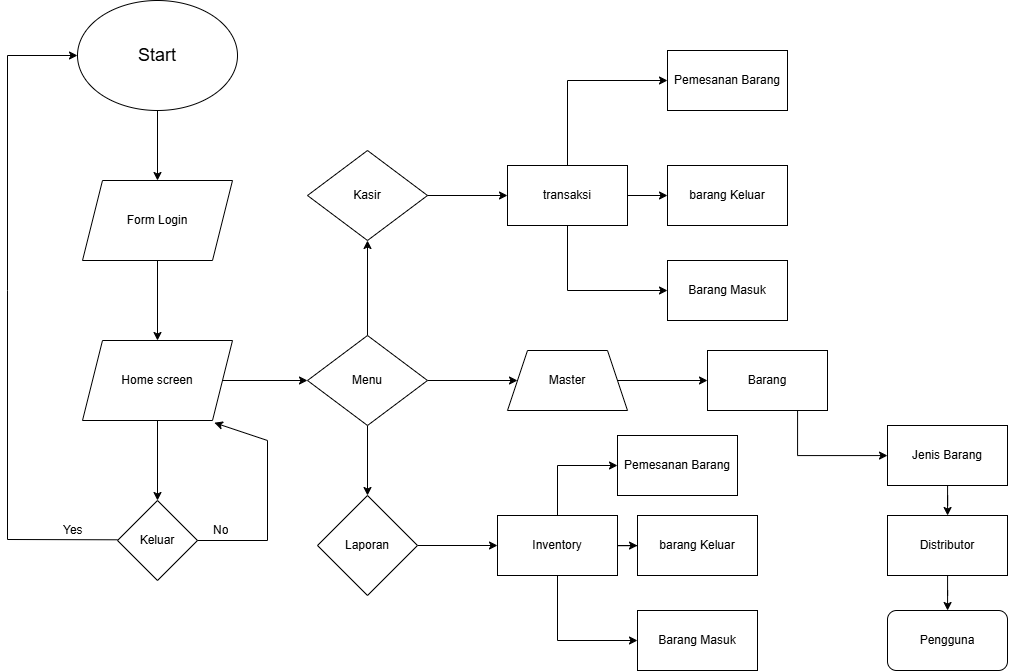

The diagram above was exported from draw.io. Its source (the exported page's mxGraphModel, read from the mxfile embedded in the PNG):
<mxGraphModel dx="2381" dy="694" grid="1" gridSize="10" guides="1" tooltips="1" connect="1" arrows="1" fold="1" page="1" pageScale="1" pageWidth="1169" pageHeight="827" math="0" shadow="0">
  <root>
    <mxCell id="0" />
    <mxCell id="1" parent="0" />
    <mxCell id="5J-9JrBHrSAT3XUSOAuV-3" value="" style="edgeStyle=orthogonalEdgeStyle;rounded=0;orthogonalLoop=1;jettySize=auto;html=1;" edge="1" parent="1" source="5J-9JrBHrSAT3XUSOAuV-1" target="5J-9JrBHrSAT3XUSOAuV-2">
      <mxGeometry relative="1" as="geometry" />
    </mxCell>
    <mxCell id="5J-9JrBHrSAT3XUSOAuV-1" value="&lt;font style=&quot;font-size: 18px;&quot;&gt;Start&lt;/font&gt;" style="ellipse;whiteSpace=wrap;html=1;" vertex="1" parent="1">
      <mxGeometry x="30" y="40" width="160" height="110" as="geometry" />
    </mxCell>
    <mxCell id="5J-9JrBHrSAT3XUSOAuV-5" value="" style="edgeStyle=orthogonalEdgeStyle;rounded=0;orthogonalLoop=1;jettySize=auto;html=1;" edge="1" parent="1" source="5J-9JrBHrSAT3XUSOAuV-2" target="5J-9JrBHrSAT3XUSOAuV-4">
      <mxGeometry relative="1" as="geometry" />
    </mxCell>
    <mxCell id="5J-9JrBHrSAT3XUSOAuV-2" value="Form Login" style="shape=parallelogram;perimeter=parallelogramPerimeter;whiteSpace=wrap;html=1;fixedSize=1;" vertex="1" parent="1">
      <mxGeometry x="35" y="220" width="150" height="80" as="geometry" />
    </mxCell>
    <mxCell id="5J-9JrBHrSAT3XUSOAuV-7" value="" style="edgeStyle=orthogonalEdgeStyle;rounded=0;orthogonalLoop=1;jettySize=auto;html=1;" edge="1" parent="1" source="5J-9JrBHrSAT3XUSOAuV-4" target="5J-9JrBHrSAT3XUSOAuV-6">
      <mxGeometry relative="1" as="geometry" />
    </mxCell>
    <mxCell id="5J-9JrBHrSAT3XUSOAuV-56" value="" style="edgeStyle=orthogonalEdgeStyle;rounded=0;orthogonalLoop=1;jettySize=auto;html=1;" edge="1" parent="1" source="5J-9JrBHrSAT3XUSOAuV-4" target="5J-9JrBHrSAT3XUSOAuV-55">
      <mxGeometry relative="1" as="geometry" />
    </mxCell>
    <mxCell id="5J-9JrBHrSAT3XUSOAuV-4" value="Home screen" style="shape=parallelogram;perimeter=parallelogramPerimeter;whiteSpace=wrap;html=1;fixedSize=1;" vertex="1" parent="1">
      <mxGeometry x="35" y="380" width="150" height="80" as="geometry" />
    </mxCell>
    <mxCell id="5J-9JrBHrSAT3XUSOAuV-11" value="" style="edgeStyle=orthogonalEdgeStyle;rounded=0;orthogonalLoop=1;jettySize=auto;html=1;" edge="1" parent="1" source="5J-9JrBHrSAT3XUSOAuV-6" target="5J-9JrBHrSAT3XUSOAuV-10">
      <mxGeometry relative="1" as="geometry" />
    </mxCell>
    <mxCell id="5J-9JrBHrSAT3XUSOAuV-16" value="" style="edgeStyle=orthogonalEdgeStyle;rounded=0;orthogonalLoop=1;jettySize=auto;html=1;" edge="1" parent="1" source="5J-9JrBHrSAT3XUSOAuV-6" target="5J-9JrBHrSAT3XUSOAuV-15">
      <mxGeometry relative="1" as="geometry" />
    </mxCell>
    <mxCell id="5J-9JrBHrSAT3XUSOAuV-24" value="" style="edgeStyle=orthogonalEdgeStyle;rounded=0;orthogonalLoop=1;jettySize=auto;html=1;" edge="1" parent="1" source="5J-9JrBHrSAT3XUSOAuV-6" target="5J-9JrBHrSAT3XUSOAuV-23">
      <mxGeometry relative="1" as="geometry" />
    </mxCell>
    <mxCell id="5J-9JrBHrSAT3XUSOAuV-6" value="Menu" style="rhombus;whiteSpace=wrap;html=1;" vertex="1" parent="1">
      <mxGeometry x="260" y="375" width="120" height="90" as="geometry" />
    </mxCell>
    <mxCell id="5J-9JrBHrSAT3XUSOAuV-13" value="" style="edgeStyle=orthogonalEdgeStyle;rounded=0;orthogonalLoop=1;jettySize=auto;html=1;" edge="1" parent="1" source="5J-9JrBHrSAT3XUSOAuV-10" target="5J-9JrBHrSAT3XUSOAuV-12">
      <mxGeometry relative="1" as="geometry" />
    </mxCell>
    <mxCell id="5J-9JrBHrSAT3XUSOAuV-10" value="Laporan" style="rhombus;whiteSpace=wrap;html=1;" vertex="1" parent="1">
      <mxGeometry x="270" y="535" width="100" height="100" as="geometry" />
    </mxCell>
    <mxCell id="5J-9JrBHrSAT3XUSOAuV-52" value="" style="edgeStyle=orthogonalEdgeStyle;rounded=0;orthogonalLoop=1;jettySize=auto;html=1;" edge="1" parent="1" source="5J-9JrBHrSAT3XUSOAuV-12" target="5J-9JrBHrSAT3XUSOAuV-49">
      <mxGeometry relative="1" as="geometry" />
    </mxCell>
    <mxCell id="5J-9JrBHrSAT3XUSOAuV-12" value="Inventory" style="whiteSpace=wrap;html=1;" vertex="1" parent="1">
      <mxGeometry x="450" y="555" width="120" height="60" as="geometry" />
    </mxCell>
    <mxCell id="5J-9JrBHrSAT3XUSOAuV-20" value="" style="edgeStyle=orthogonalEdgeStyle;rounded=0;orthogonalLoop=1;jettySize=auto;html=1;" edge="1" parent="1" source="5J-9JrBHrSAT3XUSOAuV-15" target="5J-9JrBHrSAT3XUSOAuV-19">
      <mxGeometry relative="1" as="geometry" />
    </mxCell>
    <mxCell id="5J-9JrBHrSAT3XUSOAuV-15" value="Kasir" style="rhombus;whiteSpace=wrap;html=1;" vertex="1" parent="1">
      <mxGeometry x="260" y="190" width="120" height="90" as="geometry" />
    </mxCell>
    <mxCell id="5J-9JrBHrSAT3XUSOAuV-46" value="" style="edgeStyle=orthogonalEdgeStyle;rounded=0;orthogonalLoop=1;jettySize=auto;html=1;" edge="1" parent="1" source="5J-9JrBHrSAT3XUSOAuV-19" target="5J-9JrBHrSAT3XUSOAuV-44">
      <mxGeometry relative="1" as="geometry" />
    </mxCell>
    <mxCell id="5J-9JrBHrSAT3XUSOAuV-19" value="transaksi" style="whiteSpace=wrap;html=1;" vertex="1" parent="1">
      <mxGeometry x="460" y="205" width="120" height="60" as="geometry" />
    </mxCell>
    <mxCell id="5J-9JrBHrSAT3XUSOAuV-26" value="" style="edgeStyle=orthogonalEdgeStyle;rounded=0;orthogonalLoop=1;jettySize=auto;html=1;" edge="1" parent="1" source="5J-9JrBHrSAT3XUSOAuV-23" target="5J-9JrBHrSAT3XUSOAuV-25">
      <mxGeometry relative="1" as="geometry" />
    </mxCell>
    <mxCell id="5J-9JrBHrSAT3XUSOAuV-23" value="Master" style="shape=trapezoid;perimeter=trapezoidPerimeter;whiteSpace=wrap;html=1;fixedSize=1;" vertex="1" parent="1">
      <mxGeometry x="460" y="390" width="120" height="60" as="geometry" />
    </mxCell>
    <mxCell id="5J-9JrBHrSAT3XUSOAuV-31" value="" style="edgeStyle=orthogonalEdgeStyle;rounded=0;orthogonalLoop=1;jettySize=auto;html=1;" edge="1" parent="1" target="5J-9JrBHrSAT3XUSOAuV-30">
      <mxGeometry relative="1" as="geometry">
        <mxPoint x="780" y="450" as="sourcePoint" />
        <Array as="points">
          <mxPoint x="750" y="450" />
        </Array>
      </mxGeometry>
    </mxCell>
    <mxCell id="5J-9JrBHrSAT3XUSOAuV-25" value="Barang" style="whiteSpace=wrap;html=1;" vertex="1" parent="1">
      <mxGeometry x="660" y="390" width="120" height="60" as="geometry" />
    </mxCell>
    <mxCell id="5J-9JrBHrSAT3XUSOAuV-33" value="" style="edgeStyle=orthogonalEdgeStyle;rounded=0;orthogonalLoop=1;jettySize=auto;html=1;" edge="1" parent="1" source="5J-9JrBHrSAT3XUSOAuV-30" target="5J-9JrBHrSAT3XUSOAuV-32">
      <mxGeometry relative="1" as="geometry" />
    </mxCell>
    <mxCell id="5J-9JrBHrSAT3XUSOAuV-30" value="Jenis Barang" style="whiteSpace=wrap;html=1;" vertex="1" parent="1">
      <mxGeometry x="840" y="465" width="120" height="60" as="geometry" />
    </mxCell>
    <mxCell id="5J-9JrBHrSAT3XUSOAuV-35" value="" style="edgeStyle=orthogonalEdgeStyle;rounded=0;orthogonalLoop=1;jettySize=auto;html=1;" edge="1" parent="1" source="5J-9JrBHrSAT3XUSOAuV-32" target="5J-9JrBHrSAT3XUSOAuV-34">
      <mxGeometry relative="1" as="geometry" />
    </mxCell>
    <mxCell id="5J-9JrBHrSAT3XUSOAuV-32" value="Distributor" style="whiteSpace=wrap;html=1;" vertex="1" parent="1">
      <mxGeometry x="840" y="555" width="120" height="60" as="geometry" />
    </mxCell>
    <mxCell id="5J-9JrBHrSAT3XUSOAuV-34" value="Pengguna" style="rounded=1;whiteSpace=wrap;html=1;" vertex="1" parent="1">
      <mxGeometry x="840" y="650" width="120" height="60" as="geometry" />
    </mxCell>
    <mxCell id="5J-9JrBHrSAT3XUSOAuV-43" value="Pemesanan Barang" style="whiteSpace=wrap;html=1;" vertex="1" parent="1">
      <mxGeometry x="620" y="90" width="120" height="60" as="geometry" />
    </mxCell>
    <mxCell id="5J-9JrBHrSAT3XUSOAuV-44" value="barang Keluar" style="whiteSpace=wrap;html=1;" vertex="1" parent="1">
      <mxGeometry x="620" y="205" width="120" height="60" as="geometry" />
    </mxCell>
    <mxCell id="5J-9JrBHrSAT3XUSOAuV-45" value="Barang Masuk" style="whiteSpace=wrap;html=1;" vertex="1" parent="1">
      <mxGeometry x="620" y="300" width="120" height="60" as="geometry" />
    </mxCell>
    <mxCell id="5J-9JrBHrSAT3XUSOAuV-47" value="" style="endArrow=classic;html=1;rounded=0;entryX=0;entryY=0.5;entryDx=0;entryDy=0;exitX=0.5;exitY=0;exitDx=0;exitDy=0;" edge="1" parent="1" source="5J-9JrBHrSAT3XUSOAuV-19" target="5J-9JrBHrSAT3XUSOAuV-43">
      <mxGeometry width="50" height="50" relative="1" as="geometry">
        <mxPoint x="370" y="440" as="sourcePoint" />
        <mxPoint x="440" y="300" as="targetPoint" />
        <Array as="points">
          <mxPoint x="520" y="120" />
        </Array>
      </mxGeometry>
    </mxCell>
    <mxCell id="5J-9JrBHrSAT3XUSOAuV-48" value="" style="endArrow=classic;html=1;rounded=0;entryX=0;entryY=0.5;entryDx=0;entryDy=0;exitX=0.5;exitY=1;exitDx=0;exitDy=0;" edge="1" parent="1" source="5J-9JrBHrSAT3XUSOAuV-19" target="5J-9JrBHrSAT3XUSOAuV-45">
      <mxGeometry width="50" height="50" relative="1" as="geometry">
        <mxPoint x="500" y="350" as="sourcePoint" />
        <mxPoint x="550" y="300" as="targetPoint" />
        <Array as="points">
          <mxPoint x="520" y="330" />
        </Array>
      </mxGeometry>
    </mxCell>
    <mxCell id="5J-9JrBHrSAT3XUSOAuV-49" value="barang Keluar" style="whiteSpace=wrap;html=1;" vertex="1" parent="1">
      <mxGeometry x="590" y="555" width="120" height="60" as="geometry" />
    </mxCell>
    <mxCell id="5J-9JrBHrSAT3XUSOAuV-50" value="Barang Masuk" style="whiteSpace=wrap;html=1;" vertex="1" parent="1">
      <mxGeometry x="590" y="650" width="120" height="60" as="geometry" />
    </mxCell>
    <mxCell id="5J-9JrBHrSAT3XUSOAuV-51" value="" style="endArrow=classic;html=1;rounded=0;entryX=0;entryY=0.5;entryDx=0;entryDy=0;exitX=0.5;exitY=1;exitDx=0;exitDy=0;" edge="1" parent="1" target="5J-9JrBHrSAT3XUSOAuV-50" source="5J-9JrBHrSAT3XUSOAuV-12">
      <mxGeometry width="50" height="50" relative="1" as="geometry">
        <mxPoint x="490" y="615" as="sourcePoint" />
        <mxPoint x="520" y="650" as="targetPoint" />
        <Array as="points">
          <mxPoint x="510" y="680" />
        </Array>
      </mxGeometry>
    </mxCell>
    <mxCell id="5J-9JrBHrSAT3XUSOAuV-53" value="Pemesanan Barang" style="whiteSpace=wrap;html=1;" vertex="1" parent="1">
      <mxGeometry x="570" y="475" width="120" height="60" as="geometry" />
    </mxCell>
    <mxCell id="5J-9JrBHrSAT3XUSOAuV-54" value="" style="endArrow=classic;html=1;rounded=0;entryX=0;entryY=0.5;entryDx=0;entryDy=0;exitX=0.5;exitY=0;exitDx=0;exitDy=0;" edge="1" parent="1" source="5J-9JrBHrSAT3XUSOAuV-12" target="5J-9JrBHrSAT3XUSOAuV-53">
      <mxGeometry width="50" height="50" relative="1" as="geometry">
        <mxPoint x="440" y="585" as="sourcePoint" />
        <mxPoint x="540" y="500" as="targetPoint" />
        <Array as="points">
          <mxPoint x="510" y="505" />
        </Array>
      </mxGeometry>
    </mxCell>
    <mxCell id="5J-9JrBHrSAT3XUSOAuV-60" style="edgeStyle=elbowEdgeStyle;rounded=0;orthogonalLoop=1;jettySize=auto;html=1;exitX=0;exitY=0.5;exitDx=0;exitDy=0;" edge="1" parent="1" source="5J-9JrBHrSAT3XUSOAuV-55">
      <mxGeometry relative="1" as="geometry">
        <mxPoint x="69.71428571428578" y="580.2857142857144" as="targetPoint" />
      </mxGeometry>
    </mxCell>
    <mxCell id="5J-9JrBHrSAT3XUSOAuV-55" value="Keluar" style="rhombus;whiteSpace=wrap;html=1;" vertex="1" parent="1">
      <mxGeometry x="70" y="540" width="80" height="80" as="geometry" />
    </mxCell>
    <mxCell id="5J-9JrBHrSAT3XUSOAuV-70" value="" style="endArrow=classic;html=1;rounded=0;elbow=vertical;entryX=0;entryY=0.5;entryDx=0;entryDy=0;" edge="1" parent="1" target="5J-9JrBHrSAT3XUSOAuV-1">
      <mxGeometry width="50" height="50" relative="1" as="geometry">
        <mxPoint x="70" y="579.29" as="sourcePoint" />
        <mxPoint x="-40" y="579.29" as="targetPoint" />
        <Array as="points">
          <mxPoint x="-40" y="579" />
          <mxPoint x="-40" y="330" />
          <mxPoint x="-40" y="95" />
        </Array>
      </mxGeometry>
    </mxCell>
    <mxCell id="5J-9JrBHrSAT3XUSOAuV-72" value="Yes" style="text;strokeColor=none;fillColor=none;align=left;verticalAlign=middle;spacingLeft=4;spacingRight=4;overflow=hidden;points=[[0,0.5],[1,0.5]];portConstraint=eastwest;rotatable=0;whiteSpace=wrap;html=1;" vertex="1" parent="1">
      <mxGeometry x="10" y="530" width="80" height="80" as="geometry" />
    </mxCell>
    <mxCell id="5J-9JrBHrSAT3XUSOAuV-73" value="No" style="text;strokeColor=none;fillColor=none;align=left;verticalAlign=middle;spacingLeft=4;spacingRight=4;overflow=hidden;points=[[0,0.5],[1,0.5]];portConstraint=eastwest;rotatable=0;whiteSpace=wrap;html=1;" vertex="1" parent="1">
      <mxGeometry x="160" y="530" width="80" height="80" as="geometry" />
    </mxCell>
    <mxCell id="5J-9JrBHrSAT3XUSOAuV-74" value="" style="endArrow=classic;html=1;rounded=0;elbow=vertical;exitX=1;exitY=0.5;exitDx=0;exitDy=0;entryX=0.879;entryY=1.028;entryDx=0;entryDy=0;entryPerimeter=0;" edge="1" parent="1" source="5J-9JrBHrSAT3XUSOAuV-55" target="5J-9JrBHrSAT3XUSOAuV-4">
      <mxGeometry width="50" height="50" relative="1" as="geometry">
        <mxPoint x="110" y="560" as="sourcePoint" />
        <mxPoint x="160" y="510" as="targetPoint" />
        <Array as="points">
          <mxPoint x="220" y="580" />
          <mxPoint x="220" y="480" />
        </Array>
      </mxGeometry>
    </mxCell>
  </root>
</mxGraphModel>